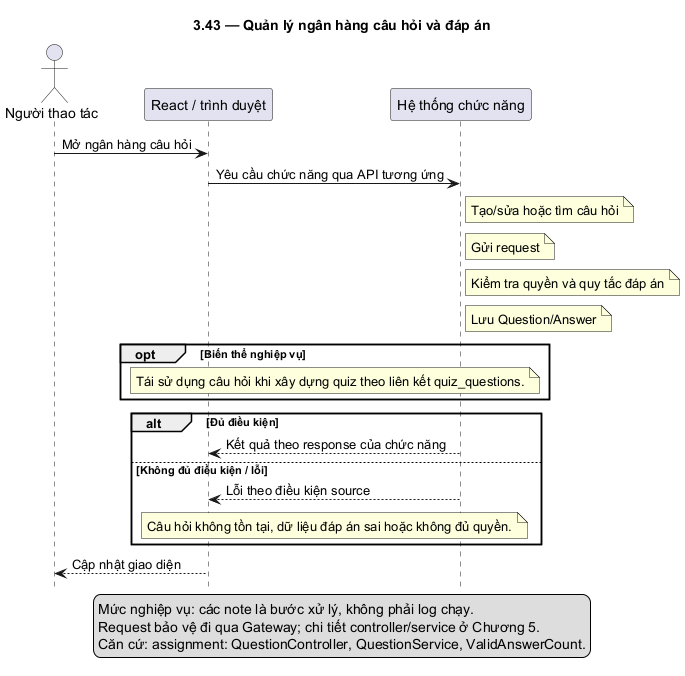

The diagram above was rendered by PlantUML. Its source (embedded in the PNG):
@startuml
skinparam defaultFontName DejaVu Sans
skinparam shadowing false
hide footbox
title 3.43 — Quản lý ngân hàng câu hỏi và đáp án
actor "Người thao tác" as U
participant "React / trình duyệt" as F
participant "Hệ thống chức năng" as B
U -> F: Mở ngân hàng câu hỏi
F -> B: Yêu cầu chức năng qua API tương ứng
note right of B: Tạo/sửa hoặc tìm câu hỏi
note right of B: Gửi request
note right of B: Kiểm tra quyền và quy tắc đáp án
note right of B: Lưu Question/Answer
opt Biến thể nghiệp vụ
note over F,B: Tái sử dụng câu hỏi khi xây dựng quiz theo liên kết quiz_questions.
end
alt Đủ điều kiện
B --> F: Kết quả theo response của chức năng
else Không đủ điều kiện / lỗi
B --> F: Lỗi theo điều kiện source
note over F,B: Câu hỏi không tồn tại, dữ liệu đáp án sai hoặc không đủ quyền.
end
F --> U: Cập nhật giao diện
legend bottom
Mức nghiệp vụ: các note là bước xử lý, không phải log chạy.
Request bảo vệ đi qua Gateway; chi tiết controller/service ở Chương 5.
Căn cứ: assignment: QuestionController, QuestionService, ValidAnswerCount.
endlegend
@enduml